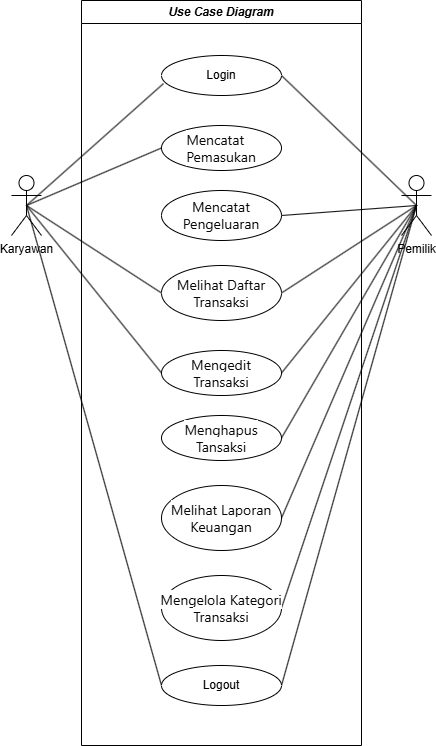

The diagram above was exported from draw.io. Its source (the exported page's mxGraphModel, read from the mxfile embedded in the PNG):
<mxGraphModel dx="1426" dy="824" grid="1" gridSize="10" guides="1" tooltips="1" connect="1" arrows="1" fold="1" page="1" pageScale="1" pageWidth="850" pageHeight="1100" math="0" shadow="0">
  <root>
    <mxCell id="0" />
    <mxCell id="1" parent="0" />
    <mxCell id="-CIsHNdacfX2C-PG1zb3-10" style="rounded=0;orthogonalLoop=1;jettySize=auto;html=1;exitX=0.5;exitY=0.5;exitDx=0;exitDy=0;exitPerimeter=0;entryX=1;entryY=0.5;entryDx=0;entryDy=0;endArrow=none;startFill=0;" parent="1" source="-CIsHNdacfX2C-PG1zb3-1" target="-CIsHNdacfX2C-PG1zb3-4" edge="1">
      <mxGeometry relative="1" as="geometry" />
    </mxCell>
    <mxCell id="-CIsHNdacfX2C-PG1zb3-12" style="rounded=0;orthogonalLoop=1;jettySize=auto;html=1;exitX=0.5;exitY=0.5;exitDx=0;exitDy=0;exitPerimeter=0;entryX=1;entryY=0.5;entryDx=0;entryDy=0;endArrow=none;startFill=0;" parent="1" source="-CIsHNdacfX2C-PG1zb3-1" target="-CIsHNdacfX2C-PG1zb3-6" edge="1">
      <mxGeometry relative="1" as="geometry" />
    </mxCell>
    <mxCell id="-CIsHNdacfX2C-PG1zb3-14" style="rounded=0;orthogonalLoop=1;jettySize=auto;html=1;exitX=0.5;exitY=0.5;exitDx=0;exitDy=0;exitPerimeter=0;entryX=1;entryY=0.5;entryDx=0;entryDy=0;endArrow=none;startFill=0;" parent="1" source="-CIsHNdacfX2C-PG1zb3-1" target="-CIsHNdacfX2C-PG1zb3-7" edge="1">
      <mxGeometry relative="1" as="geometry" />
    </mxCell>
    <mxCell id="-CIsHNdacfX2C-PG1zb3-15" style="rounded=0;orthogonalLoop=1;jettySize=auto;html=1;exitX=0.5;exitY=0.5;exitDx=0;exitDy=0;exitPerimeter=0;entryX=1;entryY=0.5;entryDx=0;entryDy=0;endArrow=none;startFill=0;" parent="1" source="-CIsHNdacfX2C-PG1zb3-1" target="-CIsHNdacfX2C-PG1zb3-8" edge="1">
      <mxGeometry relative="1" as="geometry" />
    </mxCell>
    <mxCell id="Gt93a6rZ0JLYMfrSo-Wk-1" style="rounded=0;orthogonalLoop=1;jettySize=auto;html=1;exitX=0.5;exitY=0.5;exitDx=0;exitDy=0;exitPerimeter=0;entryX=1;entryY=0.5;entryDx=0;entryDy=0;endArrow=none;startFill=0;" edge="1" parent="1" source="-CIsHNdacfX2C-PG1zb3-1" target="rDdpRKm8MzPnryCLPahQ-2">
      <mxGeometry relative="1" as="geometry" />
    </mxCell>
    <mxCell id="Gt93a6rZ0JLYMfrSo-Wk-2" style="rounded=0;orthogonalLoop=1;jettySize=auto;html=1;exitX=0.5;exitY=0.5;exitDx=0;exitDy=0;exitPerimeter=0;entryX=1;entryY=0.5;entryDx=0;entryDy=0;endArrow=none;startFill=0;" edge="1" parent="1" source="-CIsHNdacfX2C-PG1zb3-1" target="rDdpRKm8MzPnryCLPahQ-3">
      <mxGeometry relative="1" as="geometry" />
    </mxCell>
    <mxCell id="Gt93a6rZ0JLYMfrSo-Wk-3" style="rounded=0;orthogonalLoop=1;jettySize=auto;html=1;exitX=0.5;exitY=0.5;exitDx=0;exitDy=0;exitPerimeter=0;entryX=1;entryY=0.5;entryDx=0;entryDy=0;endArrow=none;startFill=0;" edge="1" parent="1" source="-CIsHNdacfX2C-PG1zb3-1" target="rDdpRKm8MzPnryCLPahQ-5">
      <mxGeometry relative="1" as="geometry" />
    </mxCell>
    <mxCell id="Gt93a6rZ0JLYMfrSo-Wk-5" style="rounded=0;orthogonalLoop=1;jettySize=auto;html=1;exitX=0.5;exitY=0.5;exitDx=0;exitDy=0;exitPerimeter=0;entryX=1;entryY=0.5;entryDx=0;entryDy=0;endArrow=none;startFill=0;" edge="1" parent="1" source="-CIsHNdacfX2C-PG1zb3-1" target="rDdpRKm8MzPnryCLPahQ-1">
      <mxGeometry relative="1" as="geometry" />
    </mxCell>
    <mxCell id="-CIsHNdacfX2C-PG1zb3-1" value="Pemilik" style="shape=umlActor;verticalLabelPosition=bottom;verticalAlign=top;html=1;outlineConnect=0;" parent="1" vertex="1">
      <mxGeometry x="560" y="230" width="30" height="60" as="geometry" />
    </mxCell>
    <mxCell id="-CIsHNdacfX2C-PG1zb3-11" style="rounded=0;orthogonalLoop=1;jettySize=auto;html=1;exitX=0.5;exitY=0.5;exitDx=0;exitDy=0;exitPerimeter=0;entryX=0;entryY=0.5;entryDx=0;entryDy=0;endArrow=none;startFill=0;" parent="1" source="-CIsHNdacfX2C-PG1zb3-3" target="-CIsHNdacfX2C-PG1zb3-5" edge="1">
      <mxGeometry relative="1" as="geometry" />
    </mxCell>
    <mxCell id="-CIsHNdacfX2C-PG1zb3-13" style="rounded=0;orthogonalLoop=1;jettySize=auto;html=1;exitX=0.5;exitY=0.5;exitDx=0;exitDy=0;exitPerimeter=0;entryX=0;entryY=0.5;entryDx=0;entryDy=0;endArrow=none;startFill=0;" parent="1" source="-CIsHNdacfX2C-PG1zb3-3" target="-CIsHNdacfX2C-PG1zb3-7" edge="1">
      <mxGeometry relative="1" as="geometry" />
    </mxCell>
    <mxCell id="-CIsHNdacfX2C-PG1zb3-16" style="rounded=0;orthogonalLoop=1;jettySize=auto;html=1;exitX=0.5;exitY=0.5;exitDx=0;exitDy=0;exitPerimeter=0;entryX=0;entryY=0.5;entryDx=0;entryDy=0;endArrow=none;startFill=0;" parent="1" source="-CIsHNdacfX2C-PG1zb3-3" target="-CIsHNdacfX2C-PG1zb3-8" edge="1">
      <mxGeometry relative="1" as="geometry" />
    </mxCell>
    <mxCell id="Gt93a6rZ0JLYMfrSo-Wk-4" style="rounded=0;orthogonalLoop=1;jettySize=auto;html=1;exitX=0.5;exitY=0.5;exitDx=0;exitDy=0;exitPerimeter=0;entryX=0;entryY=0.5;entryDx=0;entryDy=0;endArrow=none;startFill=0;" edge="1" parent="1" source="-CIsHNdacfX2C-PG1zb3-3" target="rDdpRKm8MzPnryCLPahQ-5">
      <mxGeometry relative="1" as="geometry" />
    </mxCell>
    <mxCell id="-CIsHNdacfX2C-PG1zb3-3" value="Karyawan" style="shape=umlActor;verticalLabelPosition=bottom;verticalAlign=top;html=1;outlineConnect=0;" parent="1" vertex="1">
      <mxGeometry x="170" y="230" width="30" height="60" as="geometry" />
    </mxCell>
    <mxCell id="-CIsHNdacfX2C-PG1zb3-9" style="rounded=0;orthogonalLoop=1;jettySize=auto;html=1;exitX=0.5;exitY=0.5;exitDx=0;exitDy=0;exitPerimeter=0;entryX=0.017;entryY=0.7;entryDx=0;entryDy=0;entryPerimeter=0;endArrow=none;startFill=0;" parent="1" source="-CIsHNdacfX2C-PG1zb3-3" target="-CIsHNdacfX2C-PG1zb3-4" edge="1">
      <mxGeometry relative="1" as="geometry" />
    </mxCell>
    <mxCell id="-CIsHNdacfX2C-PG1zb3-18" value="&lt;i&gt;Use Case Diagram&lt;/i&gt;" style="swimlane;whiteSpace=wrap;html=1;" parent="1" vertex="1">
      <mxGeometry x="240" y="55" width="280" height="745" as="geometry" />
    </mxCell>
    <mxCell id="-CIsHNdacfX2C-PG1zb3-4" value="Login" style="ellipse;whiteSpace=wrap;html=1;" parent="-CIsHNdacfX2C-PG1zb3-18" vertex="1">
      <mxGeometry x="80" y="55" width="120" height="40" as="geometry" />
    </mxCell>
    <mxCell id="-CIsHNdacfX2C-PG1zb3-5" value="&lt;div style=&quot;text-align: start;&quot;&gt;&lt;font face=&quot;__Inter_d65c78, __Inter_Fallback_d65c78, ui-sans-serif, system-ui, sans-serif, Apple Color Emoji, Segoe UI Emoji, Segoe UI Symbol, Noto Color Emoji&quot; color=&quot;#09090b&quot;&gt;&lt;span style=&quot;font-size: 14px; text-wrap-mode: nowrap; background-color: rgb(255, 255, 255);&quot;&gt;Mencatat&lt;/span&gt;&lt;/font&gt;&lt;/div&gt;&lt;div style=&quot;text-align: start;&quot;&gt;&lt;font face=&quot;__Inter_d65c78, __Inter_Fallback_d65c78, ui-sans-serif, system-ui, sans-serif, Apple Color Emoji, Segoe UI Emoji, Segoe UI Symbol, Noto Color Emoji&quot; color=&quot;#09090b&quot;&gt;&lt;span style=&quot;font-size: 14px; text-wrap-mode: nowrap; background-color: rgb(255, 255, 255);&quot;&gt;Pemasukan&lt;/span&gt;&lt;/font&gt;&lt;/div&gt;" style="ellipse;whiteSpace=wrap;html=1;" parent="-CIsHNdacfX2C-PG1zb3-18" vertex="1">
      <mxGeometry x="80" y="125" width="120" height="45" as="geometry" />
    </mxCell>
    <mxCell id="-CIsHNdacfX2C-PG1zb3-7" value="&lt;span style=&quot;color: rgb(9, 9, 11); font-family: __Inter_d65c78, __Inter_Fallback_d65c78, ui-sans-serif, system-ui, sans-serif, &amp;quot;Apple Color Emoji&amp;quot;, &amp;quot;Segoe UI Emoji&amp;quot;, &amp;quot;Segoe UI Symbol&amp;quot;, &amp;quot;Noto Color Emoji&amp;quot;; font-size: 14px; text-align: start; text-wrap-mode: nowrap; background-color: rgb(255, 255, 255);&quot;&gt;Melihat Daftar&lt;/span&gt;&lt;div&gt;&lt;span style=&quot;color: rgb(9, 9, 11); font-family: __Inter_d65c78, __Inter_Fallback_d65c78, ui-sans-serif, system-ui, sans-serif, &amp;quot;Apple Color Emoji&amp;quot;, &amp;quot;Segoe UI Emoji&amp;quot;, &amp;quot;Segoe UI Symbol&amp;quot;, &amp;quot;Noto Color Emoji&amp;quot;; font-size: 14px; text-align: start; text-wrap-mode: nowrap; background-color: rgb(255, 255, 255);&quot;&gt;Transaksi&lt;/span&gt;&lt;/div&gt;" style="ellipse;whiteSpace=wrap;html=1;" parent="-CIsHNdacfX2C-PG1zb3-18" vertex="1">
      <mxGeometry x="80" y="265" width="120" height="55" as="geometry" />
    </mxCell>
    <mxCell id="-CIsHNdacfX2C-PG1zb3-6" value="&lt;span style=&quot;color: rgb(9, 9, 11); font-family: __Inter_d65c78, __Inter_Fallback_d65c78, ui-sans-serif, system-ui, sans-serif, &amp;quot;Apple Color Emoji&amp;quot;, &amp;quot;Segoe UI Emoji&amp;quot;, &amp;quot;Segoe UI Symbol&amp;quot;, &amp;quot;Noto Color Emoji&amp;quot;; font-size: 14px; text-align: start; text-wrap-mode: nowrap; background-color: rgb(255, 255, 255);&quot;&gt;Mencatat&lt;/span&gt;&lt;div&gt;&lt;span style=&quot;color: rgb(9, 9, 11); font-family: __Inter_d65c78, __Inter_Fallback_d65c78, ui-sans-serif, system-ui, sans-serif, &amp;quot;Apple Color Emoji&amp;quot;, &amp;quot;Segoe UI Emoji&amp;quot;, &amp;quot;Segoe UI Symbol&amp;quot;, &amp;quot;Noto Color Emoji&amp;quot;; font-size: 14px; text-align: start; text-wrap-mode: nowrap; background-color: rgb(255, 255, 255);&quot;&gt;Pengeluaran&lt;/span&gt;&lt;/div&gt;" style="ellipse;whiteSpace=wrap;html=1;" parent="-CIsHNdacfX2C-PG1zb3-18" vertex="1">
      <mxGeometry x="80" y="190" width="120" height="50" as="geometry" />
    </mxCell>
    <mxCell id="-CIsHNdacfX2C-PG1zb3-8" value="&lt;span style=&quot;color: rgb(9, 9, 11); font-family: __Inter_d65c78, __Inter_Fallback_d65c78, ui-sans-serif, system-ui, sans-serif, &amp;quot;Apple Color Emoji&amp;quot;, &amp;quot;Segoe UI Emoji&amp;quot;, &amp;quot;Segoe UI Symbol&amp;quot;, &amp;quot;Noto Color Emoji&amp;quot;; font-size: 14px; text-align: start; text-wrap-mode: nowrap; background-color: light-dark(#ffffff, var(--ge-dark-color, #121212));&quot;&gt;Mengedit&lt;/span&gt;&lt;div&gt;&lt;span style=&quot;color: rgb(9, 9, 11); font-family: __Inter_d65c78, __Inter_Fallback_d65c78, ui-sans-serif, system-ui, sans-serif, &amp;quot;Apple Color Emoji&amp;quot;, &amp;quot;Segoe UI Emoji&amp;quot;, &amp;quot;Segoe UI Symbol&amp;quot;, &amp;quot;Noto Color Emoji&amp;quot;; font-size: 14px; text-align: start; text-wrap-mode: nowrap; background-color: light-dark(#ffffff, var(--ge-dark-color, #121212));&quot;&gt;Transaksi&lt;/span&gt;&lt;/div&gt;" style="ellipse;whiteSpace=wrap;html=1;" parent="-CIsHNdacfX2C-PG1zb3-18" vertex="1">
      <mxGeometry x="80" y="350" width="120" height="45" as="geometry" />
    </mxCell>
    <mxCell id="rDdpRKm8MzPnryCLPahQ-1" value="&lt;div style=&quot;&quot;&gt;&lt;font face=&quot;__Inter_d65c78, __Inter_Fallback_d65c78, ui-sans-serif, system-ui, sans-serif, Apple Color Emoji, Segoe UI Emoji, Segoe UI Symbol, Noto Color Emoji&quot; color=&quot;#09090b&quot;&gt;&lt;span style=&quot;font-size: 14px; text-wrap-mode: nowrap; background-color: light-dark(#ffffff, var(--ge-dark-color, #121212));&quot;&gt;Menghapus&lt;/span&gt;&lt;/font&gt;&lt;/div&gt;&lt;div style=&quot;&quot;&gt;&lt;font face=&quot;__Inter_d65c78, __Inter_Fallback_d65c78, ui-sans-serif, system-ui, sans-serif, Apple Color Emoji, Segoe UI Emoji, Segoe UI Symbol, Noto Color Emoji&quot; color=&quot;#09090b&quot;&gt;&lt;span style=&quot;font-size: 14px; text-wrap-mode: nowrap; background-color: light-dark(#ffffff, var(--ge-dark-color, #121212));&quot;&gt;Tansaksi&lt;/span&gt;&lt;/font&gt;&lt;/div&gt;" style="ellipse;whiteSpace=wrap;html=1;align=center;" parent="-CIsHNdacfX2C-PG1zb3-18" vertex="1">
      <mxGeometry x="80" y="415" width="120" height="45" as="geometry" />
    </mxCell>
    <mxCell id="rDdpRKm8MzPnryCLPahQ-2" value="&lt;div style=&quot;&quot;&gt;&lt;font face=&quot;__Inter_d65c78, __Inter_Fallback_d65c78, ui-sans-serif, system-ui, sans-serif, Apple Color Emoji, Segoe UI Emoji, Segoe UI Symbol, Noto Color Emoji&quot; color=&quot;#09090b&quot;&gt;&lt;span style=&quot;font-size: 14px; text-wrap-mode: nowrap; background-color: light-dark(#ffffff, var(--ge-dark-color, #121212));&quot;&gt;Melihat Laporan&lt;/span&gt;&lt;/font&gt;&lt;/div&gt;&lt;div style=&quot;&quot;&gt;&lt;font face=&quot;__Inter_d65c78, __Inter_Fallback_d65c78, ui-sans-serif, system-ui, sans-serif, Apple Color Emoji, Segoe UI Emoji, Segoe UI Symbol, Noto Color Emoji&quot; color=&quot;#09090b&quot;&gt;&lt;span style=&quot;font-size: 14px; text-wrap-mode: nowrap; background-color: light-dark(#ffffff, var(--ge-dark-color, #121212));&quot;&gt;Keuangan&lt;/span&gt;&lt;/font&gt;&lt;/div&gt;" style="ellipse;whiteSpace=wrap;html=1;align=center;" parent="-CIsHNdacfX2C-PG1zb3-18" vertex="1">
      <mxGeometry x="80" y="485" width="120" height="65" as="geometry" />
    </mxCell>
    <mxCell id="rDdpRKm8MzPnryCLPahQ-3" value="&lt;font face=&quot;__Inter_d65c78, __Inter_Fallback_d65c78, ui-sans-serif, system-ui, sans-serif, Apple Color Emoji, Segoe UI Emoji, Segoe UI Symbol, Noto Color Emoji&quot; color=&quot;#09090b&quot;&gt;&lt;span style=&quot;font-size: 14px; text-wrap-mode: nowrap; background-color: light-dark(#ffffff, var(--ge-dark-color, #121212));&quot;&gt;Mengelola Kategori&lt;/span&gt;&lt;/font&gt;&lt;div&gt;&lt;font face=&quot;__Inter_d65c78, __Inter_Fallback_d65c78, ui-sans-serif, system-ui, sans-serif, Apple Color Emoji, Segoe UI Emoji, Segoe UI Symbol, Noto Color Emoji&quot; color=&quot;#09090b&quot;&gt;&lt;span style=&quot;font-size: 14px; text-wrap-mode: nowrap; background-color: light-dark(#ffffff, var(--ge-dark-color, #121212));&quot;&gt;Transaksi&lt;/span&gt;&lt;/font&gt;&lt;/div&gt;" style="ellipse;whiteSpace=wrap;html=1;align=center;" parent="-CIsHNdacfX2C-PG1zb3-18" vertex="1">
      <mxGeometry x="80" y="575" width="120" height="65" as="geometry" />
    </mxCell>
    <mxCell id="rDdpRKm8MzPnryCLPahQ-5" value="Logout" style="ellipse;whiteSpace=wrap;html=1;" parent="-CIsHNdacfX2C-PG1zb3-18" vertex="1">
      <mxGeometry x="80" y="665" width="120" height="40" as="geometry" />
    </mxCell>
  </root>
</mxGraphModel>